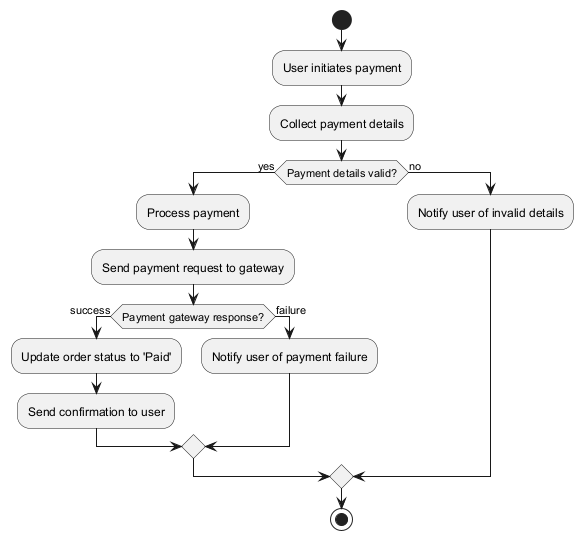

The diagram above was rendered by PlantUML. Its source (embedded in the PNG):
@startuml
start

:User initiates payment;
:Collect payment details;

if (Payment details valid?) then (yes)
    :Process payment;
    :Send payment request to gateway;
    
    if (Payment gateway response?) then (success)
        :Update order status to 'Paid';
        :Send confirmation to user;
    else (failure)
        :Notify user of payment failure;
    endif
else (no)
    :Notify user of invalid details;
endif

stop
@enduml